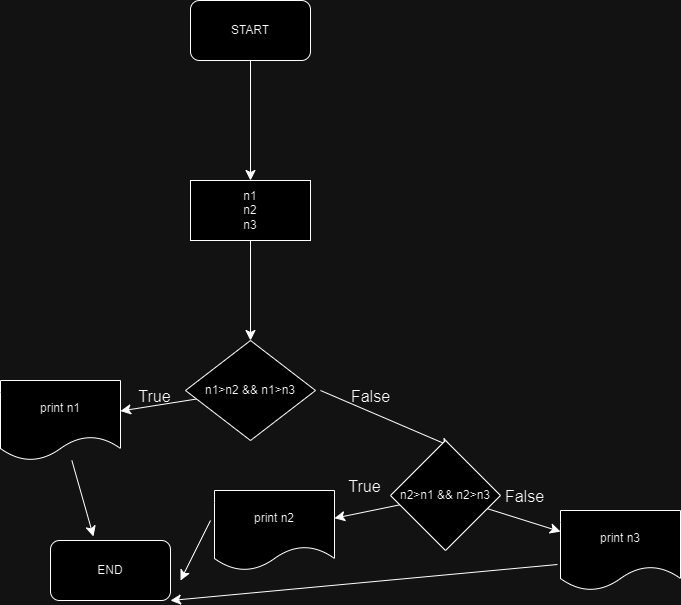

The diagram above was exported from draw.io. Its source (the exported page's mxGraphModel, read from the mxfile embedded in the PNG):
<mxGraphModel dx="956" dy="525" grid="1" gridSize="10" guides="1" tooltips="1" connect="1" arrows="1" fold="1" page="1" pageScale="1" pageWidth="850" pageHeight="1100" math="0" shadow="0">
  <root>
    <mxCell id="0" />
    <mxCell id="1" parent="0" />
    <mxCell id="t8tnkInhiEGV57YbT8GG-15" value="" style="edgeStyle=none;curved=1;rounded=0;orthogonalLoop=1;jettySize=auto;html=1;fontSize=12;startSize=8;endSize=8;" edge="1" parent="1" source="t8tnkInhiEGV57YbT8GG-2">
      <mxGeometry relative="1" as="geometry">
        <mxPoint x="320" y="600" as="targetPoint" />
      </mxGeometry>
    </mxCell>
    <mxCell id="t8tnkInhiEGV57YbT8GG-2" value="START" style="rounded=1;whiteSpace=wrap;html=1;" vertex="1" parent="1">
      <mxGeometry x="260" y="420" width="120" height="60" as="geometry" />
    </mxCell>
    <mxCell id="t8tnkInhiEGV57YbT8GG-18" value="" style="edgeStyle=none;curved=1;rounded=0;orthogonalLoop=1;jettySize=auto;html=1;fontSize=12;startSize=8;endSize=8;" edge="1" parent="1" source="t8tnkInhiEGV57YbT8GG-16" target="t8tnkInhiEGV57YbT8GG-17">
      <mxGeometry relative="1" as="geometry" />
    </mxCell>
    <mxCell id="t8tnkInhiEGV57YbT8GG-16" value="n1&lt;div&gt;n2&lt;/div&gt;&lt;div&gt;n3&lt;/div&gt;" style="rounded=0;whiteSpace=wrap;html=1;" vertex="1" parent="1">
      <mxGeometry x="260" y="600" width="120" height="60" as="geometry" />
    </mxCell>
    <mxCell id="t8tnkInhiEGV57YbT8GG-20" value="" style="edgeStyle=none;curved=1;rounded=0;orthogonalLoop=1;jettySize=auto;html=1;fontSize=12;startSize=8;endSize=8;" edge="1" parent="1" source="t8tnkInhiEGV57YbT8GG-17" target="t8tnkInhiEGV57YbT8GG-19">
      <mxGeometry relative="1" as="geometry" />
    </mxCell>
    <mxCell id="t8tnkInhiEGV57YbT8GG-23" value="" style="edgeStyle=none;curved=1;rounded=0;orthogonalLoop=1;jettySize=auto;html=1;fontSize=12;startSize=8;endSize=8;" edge="1" parent="1">
      <mxGeometry relative="1" as="geometry">
        <mxPoint x="390" y="810" as="sourcePoint" />
        <mxPoint x="521.01" y="866.16" as="targetPoint" />
      </mxGeometry>
    </mxCell>
    <mxCell id="t8tnkInhiEGV57YbT8GG-17" value="n1&amp;gt;n2 &amp;amp;&amp;amp; n1&amp;gt;n3" style="rhombus;whiteSpace=wrap;html=1;rounded=0;" vertex="1" parent="1">
      <mxGeometry x="255" y="760" width="130" height="100" as="geometry" />
    </mxCell>
    <mxCell id="t8tnkInhiEGV57YbT8GG-33" value="" style="edgeStyle=none;curved=1;rounded=0;orthogonalLoop=1;jettySize=auto;html=1;fontSize=12;startSize=8;endSize=8;entryX=0.358;entryY=-0.067;entryDx=0;entryDy=0;entryPerimeter=0;" edge="1" parent="1" source="t8tnkInhiEGV57YbT8GG-19" target="t8tnkInhiEGV57YbT8GG-35">
      <mxGeometry relative="1" as="geometry">
        <mxPoint x="153" y="940" as="targetPoint" />
      </mxGeometry>
    </mxCell>
    <mxCell id="t8tnkInhiEGV57YbT8GG-19" value="print n1" style="shape=document;whiteSpace=wrap;html=1;boundedLbl=1;rounded=0;" vertex="1" parent="1">
      <mxGeometry x="70" y="800" width="120" height="80" as="geometry" />
    </mxCell>
    <mxCell id="t8tnkInhiEGV57YbT8GG-21" value="True" style="text;html=1;align=center;verticalAlign=middle;resizable=0;points=[];autosize=1;strokeColor=none;fillColor=none;fontSize=16;" vertex="1" parent="1">
      <mxGeometry x="194" y="801" width="60" height="30" as="geometry" />
    </mxCell>
    <mxCell id="t8tnkInhiEGV57YbT8GG-27" value="" style="edgeStyle=none;curved=1;rounded=0;orthogonalLoop=1;jettySize=auto;html=1;fontSize=12;startSize=8;endSize=8;" edge="1" parent="1" source="t8tnkInhiEGV57YbT8GG-22" target="t8tnkInhiEGV57YbT8GG-26">
      <mxGeometry relative="1" as="geometry" />
    </mxCell>
    <mxCell id="t8tnkInhiEGV57YbT8GG-29" value="" style="edgeStyle=none;curved=1;rounded=0;orthogonalLoop=1;jettySize=auto;html=1;fontSize=12;startSize=8;endSize=8;" edge="1" parent="1" source="t8tnkInhiEGV57YbT8GG-22" target="t8tnkInhiEGV57YbT8GG-28">
      <mxGeometry relative="1" as="geometry" />
    </mxCell>
    <mxCell id="t8tnkInhiEGV57YbT8GG-22" value="n2&amp;gt;n1 &amp;amp;&amp;amp; n2&amp;gt;n3" style="rhombus;whiteSpace=wrap;html=1;rounded=0;" vertex="1" parent="1">
      <mxGeometry x="460" y="860" width="110" height="110" as="geometry" />
    </mxCell>
    <mxCell id="t8tnkInhiEGV57YbT8GG-24" value="False" style="text;html=1;align=center;verticalAlign=middle;resizable=0;points=[];autosize=1;strokeColor=none;fillColor=none;fontSize=16;" vertex="1" parent="1">
      <mxGeometry x="410" y="801" width="60" height="30" as="geometry" />
    </mxCell>
    <mxCell id="t8tnkInhiEGV57YbT8GG-26" value="print n2" style="shape=document;whiteSpace=wrap;html=1;boundedLbl=1;rounded=0;" vertex="1" parent="1">
      <mxGeometry x="284" y="910" width="120" height="80" as="geometry" />
    </mxCell>
    <mxCell id="t8tnkInhiEGV57YbT8GG-28" value="print n3" style="shape=document;whiteSpace=wrap;html=1;boundedLbl=1;rounded=0;" vertex="1" parent="1">
      <mxGeometry x="630" y="930" width="120" height="80" as="geometry" />
    </mxCell>
    <mxCell id="t8tnkInhiEGV57YbT8GG-30" value="False" style="text;html=1;align=center;verticalAlign=middle;resizable=0;points=[];autosize=1;strokeColor=none;fillColor=none;fontSize=16;" vertex="1" parent="1">
      <mxGeometry x="564" y="901" width="60" height="30" as="geometry" />
    </mxCell>
    <mxCell id="t8tnkInhiEGV57YbT8GG-31" value="True" style="text;html=1;align=center;verticalAlign=middle;resizable=0;points=[];autosize=1;strokeColor=none;fillColor=none;fontSize=16;" vertex="1" parent="1">
      <mxGeometry x="404" y="891" width="60" height="30" as="geometry" />
    </mxCell>
    <mxCell id="t8tnkInhiEGV57YbT8GG-35" value="END" style="rounded=1;whiteSpace=wrap;html=1;" vertex="1" parent="1">
      <mxGeometry x="120" y="960" width="120" height="60" as="geometry" />
    </mxCell>
    <mxCell id="t8tnkInhiEGV57YbT8GG-37" value="" style="endArrow=classic;html=1;rounded=0;fontSize=12;startSize=8;endSize=8;curved=1;exitX=-0.025;exitY=0.675;exitDx=0;exitDy=0;exitPerimeter=0;" edge="1" parent="1" source="t8tnkInhiEGV57YbT8GG-28">
      <mxGeometry width="50" height="50" relative="1" as="geometry">
        <mxPoint x="190" y="1070" as="sourcePoint" />
        <mxPoint x="240" y="1020" as="targetPoint" />
      </mxGeometry>
    </mxCell>
    <mxCell id="t8tnkInhiEGV57YbT8GG-38" value="" style="endArrow=classic;html=1;rounded=0;fontSize=12;startSize=8;endSize=8;curved=1;" edge="1" parent="1">
      <mxGeometry width="50" height="50" relative="1" as="geometry">
        <mxPoint x="280" y="940" as="sourcePoint" />
        <mxPoint x="250" y="1000" as="targetPoint" />
      </mxGeometry>
    </mxCell>
  </root>
</mxGraphModel>